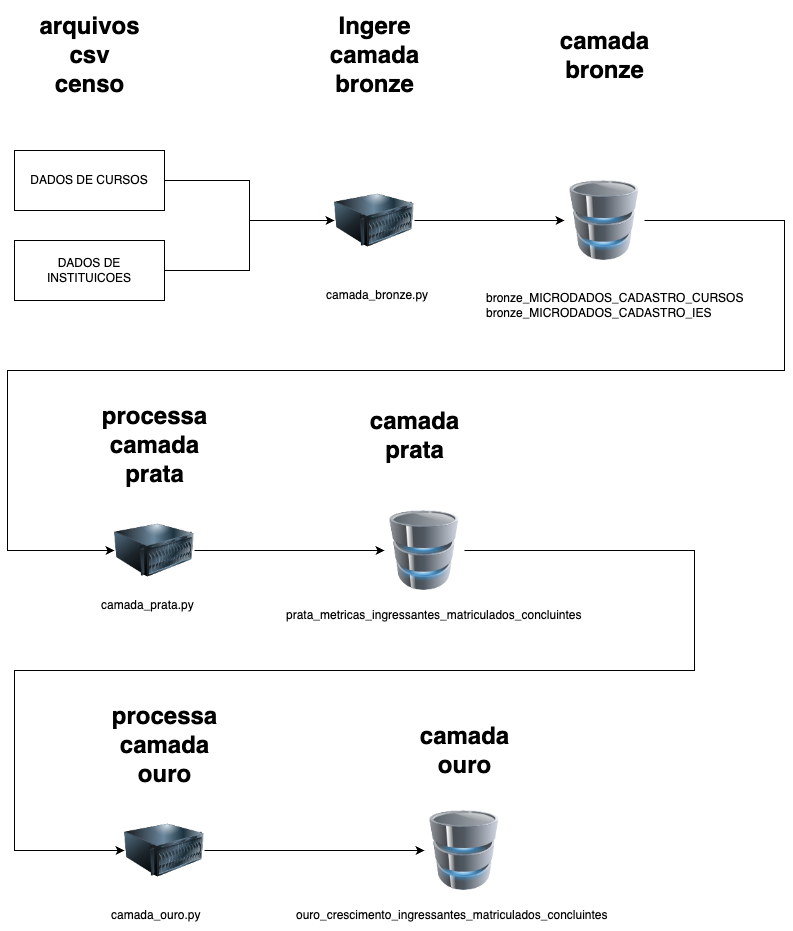

The diagram above was exported from draw.io. Its source (the exported page's mxGraphModel, read from the mxfile embedded in the PNG):
<mxGraphModel dx="984" dy="591" grid="1" gridSize="10" guides="1" tooltips="1" connect="1" arrows="1" fold="1" page="1" pageScale="1" pageWidth="850" pageHeight="1100" math="0" shadow="0">
  <root>
    <mxCell id="0" />
    <mxCell id="1" parent="0" />
    <mxCell id="k4952yls8EkgYVgqAV6u-4" value="" style="edgeStyle=orthogonalEdgeStyle;rounded=0;orthogonalLoop=1;jettySize=auto;html=1;entryX=0;entryY=0.5;entryDx=0;entryDy=0;" edge="1" parent="1" source="k4952yls8EkgYVgqAV6u-1" target="k4952yls8EkgYVgqAV6u-6">
      <mxGeometry relative="1" as="geometry">
        <mxPoint x="270" y="310" as="targetPoint" />
      </mxGeometry>
    </mxCell>
    <mxCell id="k4952yls8EkgYVgqAV6u-1" value="DADOS DE CURSOS" style="rounded=0;whiteSpace=wrap;html=1;" vertex="1" parent="1">
      <mxGeometry x="40" y="240" width="150" height="60" as="geometry" />
    </mxCell>
    <mxCell id="k4952yls8EkgYVgqAV6u-5" value="" style="edgeStyle=orthogonalEdgeStyle;rounded=0;orthogonalLoop=1;jettySize=auto;html=1;entryX=0;entryY=0.5;entryDx=0;entryDy=0;" edge="1" parent="1" source="k4952yls8EkgYVgqAV6u-2" target="k4952yls8EkgYVgqAV6u-6">
      <mxGeometry relative="1" as="geometry">
        <mxPoint x="270" y="310" as="targetPoint" />
      </mxGeometry>
    </mxCell>
    <mxCell id="k4952yls8EkgYVgqAV6u-2" value="DADOS DE INSTITUICOES" style="rounded=0;whiteSpace=wrap;html=1;" vertex="1" parent="1">
      <mxGeometry x="40" y="330" width="150" height="60" as="geometry" />
    </mxCell>
    <mxCell id="k4952yls8EkgYVgqAV6u-8" value="" style="edgeStyle=orthogonalEdgeStyle;rounded=0;orthogonalLoop=1;jettySize=auto;html=1;" edge="1" parent="1" source="k4952yls8EkgYVgqAV6u-6" target="k4952yls8EkgYVgqAV6u-7">
      <mxGeometry relative="1" as="geometry" />
    </mxCell>
    <mxCell id="k4952yls8EkgYVgqAV6u-6" value="" style="image;html=1;image=img/lib/clip_art/computers/Server_128x128.png" vertex="1" parent="1">
      <mxGeometry x="360" y="270" width="80" height="80" as="geometry" />
    </mxCell>
    <mxCell id="k4952yls8EkgYVgqAV6u-16" value="" style="edgeStyle=orthogonalEdgeStyle;rounded=0;orthogonalLoop=1;jettySize=auto;html=1;entryX=0;entryY=0.5;entryDx=0;entryDy=0;exitX=1;exitY=0.5;exitDx=0;exitDy=0;" edge="1" parent="1" source="k4952yls8EkgYVgqAV6u-7" target="k4952yls8EkgYVgqAV6u-14">
      <mxGeometry relative="1" as="geometry">
        <mxPoint x="750" y="310" as="targetPoint" />
        <Array as="points">
          <mxPoint x="810" y="310" />
          <mxPoint x="810" y="460" />
          <mxPoint x="33" y="460" />
          <mxPoint x="33" y="640" />
        </Array>
      </mxGeometry>
    </mxCell>
    <mxCell id="k4952yls8EkgYVgqAV6u-7" value="" style="image;html=1;image=img/lib/clip_art/computers/Database_128x128.png" vertex="1" parent="1">
      <mxGeometry x="590" y="270" width="80" height="80" as="geometry" />
    </mxCell>
    <mxCell id="k4952yls8EkgYVgqAV6u-9" value="Ingere&lt;br&gt;camada&lt;br&gt;bronze" style="text;strokeColor=none;fillColor=none;html=1;fontSize=24;fontStyle=1;verticalAlign=middle;align=center;" vertex="1" parent="1">
      <mxGeometry x="350" y="90" width="100" height="110" as="geometry" />
    </mxCell>
    <mxCell id="k4952yls8EkgYVgqAV6u-10" value="arquivos&lt;br&gt;csv&lt;br&gt;censo" style="text;strokeColor=none;fillColor=none;html=1;fontSize=24;fontStyle=1;verticalAlign=middle;align=center;" vertex="1" parent="1">
      <mxGeometry x="52.5" y="90" width="125" height="110" as="geometry" />
    </mxCell>
    <mxCell id="k4952yls8EkgYVgqAV6u-11" value="camada&lt;br&gt;bronze" style="text;strokeColor=none;fillColor=none;html=1;fontSize=24;fontStyle=1;verticalAlign=middle;align=center;" vertex="1" parent="1">
      <mxGeometry x="580" y="90" width="100" height="110" as="geometry" />
    </mxCell>
    <mxCell id="k4952yls8EkgYVgqAV6u-12" value="&lt;div&gt;bronze_MICRODADOS_CADASTRO_CURSOS&lt;/div&gt;&lt;div&gt;bronze_MICRODADOS_CADASTRO_IES&lt;/div&gt;" style="text;html=1;strokeColor=none;fillColor=none;align=left;verticalAlign=middle;whiteSpace=wrap;rounded=0;" vertex="1" parent="1">
      <mxGeometry x="510" y="380" width="280" height="30" as="geometry" />
    </mxCell>
    <mxCell id="k4952yls8EkgYVgqAV6u-13" style="edgeStyle=orthogonalEdgeStyle;rounded=0;orthogonalLoop=1;jettySize=auto;html=1;exitX=0.5;exitY=1;exitDx=0;exitDy=0;" edge="1" parent="1" source="k4952yls8EkgYVgqAV6u-12" target="k4952yls8EkgYVgqAV6u-12">
      <mxGeometry relative="1" as="geometry" />
    </mxCell>
    <mxCell id="k4952yls8EkgYVgqAV6u-21" value="" style="edgeStyle=orthogonalEdgeStyle;rounded=0;orthogonalLoop=1;jettySize=auto;html=1;" edge="1" parent="1" source="k4952yls8EkgYVgqAV6u-14" target="k4952yls8EkgYVgqAV6u-20">
      <mxGeometry relative="1" as="geometry" />
    </mxCell>
    <mxCell id="k4952yls8EkgYVgqAV6u-14" value="" style="image;html=1;image=img/lib/clip_art/computers/Server_128x128.png" vertex="1" parent="1">
      <mxGeometry x="140" y="600" width="80" height="80" as="geometry" />
    </mxCell>
    <mxCell id="k4952yls8EkgYVgqAV6u-17" value="&lt;div&gt;camada_bronze.py&lt;/div&gt;" style="text;html=1;strokeColor=none;fillColor=none;align=left;verticalAlign=middle;whiteSpace=wrap;rounded=0;" vertex="1" parent="1">
      <mxGeometry x="350" y="370" width="110" height="30" as="geometry" />
    </mxCell>
    <mxCell id="k4952yls8EkgYVgqAV6u-18" value="processa&lt;br&gt;camada&lt;br&gt;prata" style="text;strokeColor=none;fillColor=none;html=1;fontSize=24;fontStyle=1;verticalAlign=middle;align=center;" vertex="1" parent="1">
      <mxGeometry x="115" y="480" width="130" height="110" as="geometry" />
    </mxCell>
    <mxCell id="k4952yls8EkgYVgqAV6u-19" value="&lt;div&gt;camada_prata.py&lt;/div&gt;" style="text;html=1;strokeColor=none;fillColor=none;align=left;verticalAlign=middle;whiteSpace=wrap;rounded=0;" vertex="1" parent="1">
      <mxGeometry x="125" y="680" width="110" height="30" as="geometry" />
    </mxCell>
    <mxCell id="k4952yls8EkgYVgqAV6u-32" value="" style="edgeStyle=orthogonalEdgeStyle;rounded=0;orthogonalLoop=1;jettySize=auto;html=1;entryX=0;entryY=0.5;entryDx=0;entryDy=0;exitX=1;exitY=0.5;exitDx=0;exitDy=0;" edge="1" parent="1" source="k4952yls8EkgYVgqAV6u-20" target="k4952yls8EkgYVgqAV6u-25">
      <mxGeometry relative="1" as="geometry">
        <mxPoint x="570" y="640" as="targetPoint" />
        <Array as="points">
          <mxPoint x="720" y="640" />
          <mxPoint x="720" y="760" />
          <mxPoint x="40" y="760" />
          <mxPoint x="40" y="940" />
        </Array>
      </mxGeometry>
    </mxCell>
    <mxCell id="k4952yls8EkgYVgqAV6u-20" value="" style="image;html=1;image=img/lib/clip_art/computers/Database_128x128.png" vertex="1" parent="1">
      <mxGeometry x="410" y="600" width="80" height="80" as="geometry" />
    </mxCell>
    <mxCell id="k4952yls8EkgYVgqAV6u-22" value="prata_metricas_ingressantes_matriculados_concluintes" style="text;html=1;strokeColor=none;fillColor=none;align=left;verticalAlign=middle;whiteSpace=wrap;rounded=0;" vertex="1" parent="1">
      <mxGeometry x="310" y="690" width="280" height="30" as="geometry" />
    </mxCell>
    <mxCell id="k4952yls8EkgYVgqAV6u-23" value="camada&lt;br&gt;prata" style="text;strokeColor=none;fillColor=none;html=1;fontSize=24;fontStyle=1;verticalAlign=middle;align=center;" vertex="1" parent="1">
      <mxGeometry x="390" y="470" width="100" height="110" as="geometry" />
    </mxCell>
    <mxCell id="k4952yls8EkgYVgqAV6u-24" value="" style="edgeStyle=orthogonalEdgeStyle;rounded=0;orthogonalLoop=1;jettySize=auto;html=1;" edge="1" parent="1" source="k4952yls8EkgYVgqAV6u-25" target="k4952yls8EkgYVgqAV6u-28">
      <mxGeometry relative="1" as="geometry" />
    </mxCell>
    <mxCell id="k4952yls8EkgYVgqAV6u-25" value="" style="image;html=1;image=img/lib/clip_art/computers/Server_128x128.png" vertex="1" parent="1">
      <mxGeometry x="150" y="900" width="80" height="80" as="geometry" />
    </mxCell>
    <mxCell id="k4952yls8EkgYVgqAV6u-26" value="processa&lt;br&gt;camada&lt;br&gt;ouro" style="text;strokeColor=none;fillColor=none;html=1;fontSize=24;fontStyle=1;verticalAlign=middle;align=center;" vertex="1" parent="1">
      <mxGeometry x="125" y="780" width="130" height="110" as="geometry" />
    </mxCell>
    <mxCell id="k4952yls8EkgYVgqAV6u-27" value="&lt;div&gt;camada_ouro.py&lt;/div&gt;" style="text;html=1;strokeColor=none;fillColor=none;align=left;verticalAlign=middle;whiteSpace=wrap;rounded=0;" vertex="1" parent="1">
      <mxGeometry x="135" y="990" width="110" height="30" as="geometry" />
    </mxCell>
    <mxCell id="k4952yls8EkgYVgqAV6u-28" value="" style="image;html=1;image=img/lib/clip_art/computers/Database_128x128.png" vertex="1" parent="1">
      <mxGeometry x="450" y="900" width="80" height="80" as="geometry" />
    </mxCell>
    <mxCell id="k4952yls8EkgYVgqAV6u-29" value="ouro_crescimento_ingressantes_matriculados_concluintes" style="text;html=1;strokeColor=none;fillColor=none;align=left;verticalAlign=middle;whiteSpace=wrap;rounded=0;" vertex="1" parent="1">
      <mxGeometry x="320" y="990" width="350" height="30" as="geometry" />
    </mxCell>
    <mxCell id="k4952yls8EkgYVgqAV6u-30" value="camada&lt;br&gt;ouro" style="text;strokeColor=none;fillColor=none;html=1;fontSize=24;fontStyle=1;verticalAlign=middle;align=center;" vertex="1" parent="1">
      <mxGeometry x="440" y="800" width="100" height="80" as="geometry" />
    </mxCell>
  </root>
</mxGraphModel>